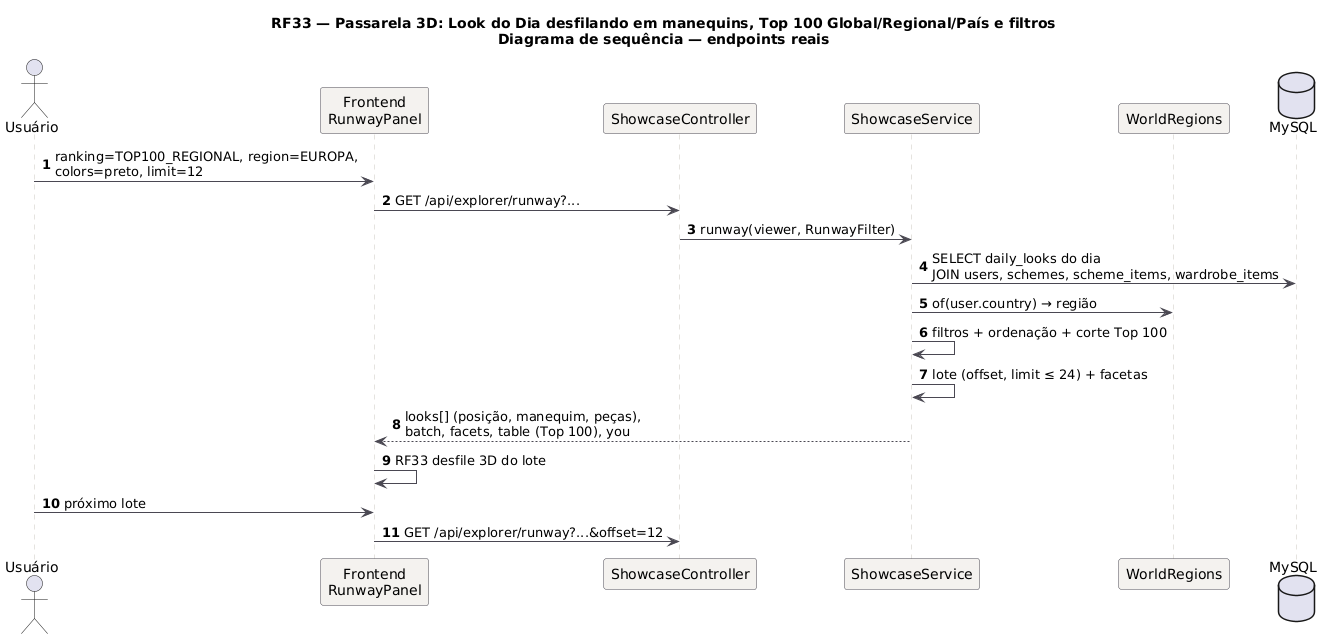

The diagram above was rendered by PlantUML. Its source (embedded in the PNG):
@startuml RF33_Sequencia
title RF33 — Passarela 3D: Look do Dia desfilando em manequins, Top 100 Global/Regional/País e filtros\nDiagrama de sequência — endpoints reais
skinparam backgroundColor #FFFFFF
skinparam sequence {
  ArrowColor #4A4852
  LifeLineBorderColor #CBC6BE
  ParticipantBackgroundColor #F4F2EF
  ParticipantBorderColor #4A4852
}
autonumber
actor Usuário as U
participant "Frontend\nRunwayPanel" as FE
participant "ShowcaseController" as C
participant "ShowcaseService" as S
participant "WorldRegions" as WR
database "MySQL" as DB
U -> FE: ranking=TOP100_REGIONAL, region=EUROPA,\ncolors=preto, limit=12
FE -> C: GET /api/explorer/runway?...
C -> S: runway(viewer, RunwayFilter)
S -> DB: SELECT daily_looks do dia\nJOIN users, schemes, scheme_items, wardrobe_items
S -> WR: of(user.country) → região
S -> S: filtros + ordenação + corte Top 100
S -> S: lote (offset, limit ≤ 24) + facetas
S --> FE: looks[] (posição, manequim, peças),\nbatch, facets, table (Top 100), you
FE -> FE: RF33 desfile 3D do lote
U -> FE: próximo lote
FE -> C: GET /api/explorer/runway?...&offset=12
@enduml